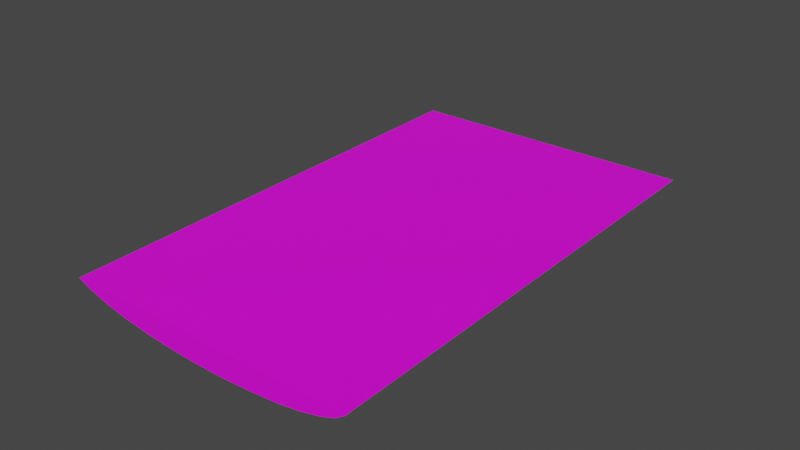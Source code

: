 # Source: HalfPipe4.blend  (saved by Blender 3.6.13; exported with 4.5.12 LTS)
import bpy
from mathutils import Matrix  # noqa: F401  (used for matrix-valued properties, if any)

bpy.ops.wm.read_factory_settings(use_empty=True)
scene = bpy.context.scene
scene.name = 'Scene'

# ---- collections
col_collection = bpy.data.collections.new('Collection'); scene.collection.children.link(col_collection)

# ---- images (referenced by path relative to the original .blend; pixels are not part of the script)
import os
ASSET_DIR = os.environ.get("B2B_ASSET_DIR", "")  # directory of the original .blend (textures are referenced by path, not embedded)
HERE = os.path.dirname(os.path.abspath(__file__))  # packed textures are extracted next to this script under _unpacked/

def load_image(name, relpath, width, height, colorspace="sRGB"):
    """Load a texture the original file referenced (path relative to the .blend, or extracted next to this script)."""
    p = next((c for c in (os.path.join(HERE, relpath), os.path.join(ASSET_DIR, relpath)) if relpath and os.path.exists(c)), "")
    if p:
        img = bpy.data.images.load(p, check_existing=True)
        img.name = name
    else:  # same state as the original file: an image datablock whose file is absent (Cycles renders it pink)
        img = bpy.data.images.new(name, width, height)
        img.source = "FILE"
        img.filepath = "//" + (relpath or name)
    img.colorspace_settings.name = colorspace
    return img
img_cylinder_base_color = load_image('Cylinder Base Color', 'HalfPipe4.png', 1024, 1024, 'sRGB')

# ---- materials (node trees are filled in below, after node groups)
mat_material_001 = bpy.data.materials.new('Material.001')
mat_material_001.use_transparent_shadow = False

# ---- material node trees
mat_material_001.use_nodes = True; mat_material_001.node_tree.nodes.clear()
_N = mat_material_001.node_tree.nodes; _L = mat_material_001.node_tree.links
n0 = _N.new('ShaderNodeBsdfPrincipled'); n0.name = 'Principled BSDF'; n0.location = (10, 300)
n0.distribution = 'GGX'
n0.subsurface_method = 'RANDOM_WALK_SKIN'
n0.inputs[3].default_value = 1.45
n0.inputs[27].default_value = (0.0, 0.0, 0.0, 1.0)
n0.inputs[28].default_value = 1.0
n1 = _N.new('ShaderNodeOutputMaterial'); n1.name = 'Material Output'; n1.location = (300, 300)
n2 = _N.new('ShaderNodeTexImage'); n2.name = 'Image Texture'; n2.location = (-280, 280)
n2.image = img_cylinder_base_color
_L.new(n0.outputs[0], n1.inputs[0])
_L.new(n2.outputs[0], n0.inputs[0])
n1.is_active_output = True

# ---- world
world_world = bpy.data.worlds.new('World'); scene.world = world_world
world_world.use_nodes = True; world_world.node_tree.nodes.clear()
_N = world_world.node_tree.nodes; _L = world_world.node_tree.links
n0 = _N.new('ShaderNodeOutputWorld'); n0.name = 'World Output'; n0.location = (300, 300)
n1 = _N.new('ShaderNodeBackground'); n1.name = 'Background'; n1.location = (10, 300)
n1.inputs[0].default_value = (0.05088, 0.05088, 0.05088, 1.0)
_L.new(n1.outputs[0], n0.inputs[0])
n0.is_active_output = True
world_world.color = (0.05088, 0.05088, 0.05088)
world_world.use_sun_shadow = False
world_world.sun_shadow_jitter_overblur = 0.0

# ---- meshes
me_cylinder = bpy.data.meshes.new('Cylinder')
me_cylinder.from_pydata([(1.517, -3.588, -0.9987), (1.573, -3.698, 1.001), (1.236, -3.438, -0.9988), (1.292, -3.548, 1.001), (0.9029, -3.146, -0.9989), (0.9589, -3.257, 1.001), (0.5302, -2.724, -0.9991), (0.5862, -2.835, 1.001), (0.1323, -2.188, -0.9993), (0.1883, -2.299, 1.001), (-0.2755, -1.558, -0.9996), (-0.2194, -1.669, 1.0), (-0.6774, -0.8594, -0.9998), (-0.6214, -0.97, 1.0), (-1.058, -0.1179, -1.0), (-1.002, -0.2285, 0.9999), (-1.403, 0.6376, -1.0), (-1.347, 0.527, 0.9996), (-1.699, 1.378, -1.001), (-1.643, 1.267, 0.9994), (-1.934, 2.075, -1.001), (-1.878, 1.964, 0.9991), (-2.1, 2.702, -1.001), (-2.044, 2.591, 0.9989), (-2.189, 3.234, -1.001), (-2.133, 3.123, 0.9987), (-2.2, 3.651, -1.001), (-2.144, 3.541, 0.9986)], [], [(0, 1, 3, 2), (2, 3, 5, 4), (4, 5, 7, 6), (6, 7, 9, 8), (8, 9, 11, 10), (10, 11, 13, 12), (12, 13, 15, 14), (14, 15, 17, 16), (16, 17, 19, 18), (18, 19, 21, 20), (20, 21, 23, 22), (22, 23, 25, 24), (24, 25, 27, 26), (0, 26, 27, 1), (3, 1, 27, 25, 23, 21, 19, 17, 15, 13, 11, 9, 7, 5), (0, 2, 4, 6, 8, 10, 12, 14, 16, 18, 20, 22, 24, 26)])
_uv = me_cylinder.uv_layers.new(name='UVMap')
_uv.uv.foreach_set('vector', [0.2428, 0.015, 0.4849, 7.891e-08, 0.4849, 0.03109, 0.2428, 0.04609, 0.2428, 0.04609, 0.4849, 0.03109, 0.4848, 0.08037, 0.2427, 0.09537, 0.2427, 0.09537, 0.4848, 0.08037, 0.4848, 0.1459, 0.2427, 0.1609, 0.2427, 0.1609, 0.4848, 0.1459, 0.4847, 0.2253, 0.2426, 0.2403, 0.2426, 0.2403, 0.4847, 0.2253, 0.4847, 0.3154, 0.2426, 0.3304, 0.2426, 0.3304, 0.4847, 0.3154, 0.4846, 0.4127, 0.2425, 0.4277, 0.2425, 0.4277, 0.4846, 0.4127, 0.4846, 0.5135, 0.2425, 0.5285, 0.2425, 0.5285, 0.4846, 0.5135, 0.4846, 0.614, 0.2425, 0.629, 0.2425, 0.629, 0.4846, 0.614, 0.4845, 0.7103, 0.2424, 0.7253, 0.2424, 0.7253, 0.4845, 0.7103, 0.4845, 0.7987, 0.2424, 0.8137, 0.2424, 0.8137, 0.4845, 0.7987, 0.4845, 0.8758, 0.2424, 0.8908, 0.2424, 0.8908, 0.4845, 0.8758, 0.4845, 0.9385, 0.2424, 0.9535, 0.2424, 0.9535, 0.4845, 0.9385, 0.4845, 0.9846, 0.2424, 0.9996, 0.2421, 0.015, 0.2424, 1.0, 0.0003324, 0.985, 0.0, 0.0, 0.6338, 0.03169, 0.6558, 2.242e-08, 0.6558, 0.985, 0.6338, 0.9395, 0.6141, 0.8772, 0.5973, 0.8006, 0.5841, 0.7125, 0.575, 0.6164, 0.5703, 0.516, 0.5703, 0.4151, 0.575, 0.3176, 0.5841, 0.2273, 0.5973, 0.1476, 0.6141, 0.08152, 0.4849, 2.103e-08, 0.5069, 0.03169, 0.5266, 0.08152, 0.5434, 0.1476, 0.5566, 0.2273, 0.5657, 0.3176, 0.5703, 0.4151, 0.5703, 0.516, 0.5657, 0.6164, 0.5566, 0.7125, 0.5434, 0.8006, 0.5266, 0.8772, 0.5069, 0.9395, 0.4849, 0.985])
me_cylinder.materials.append(mat_material_001)
me_cylinder.update()

# ---- objects
ob_cylinder = bpy.data.objects.new('Cylinder', me_cylinder)

# ---- transforms, parenting, visibility, modifiers, constraints
ob_cylinder.location = (0.0, 0.0, 0.0)
ob_cylinder.rotation_euler = (1.586, -1.138, -0.01076)
ob_cylinder.scale = (2.526, 2.769, 17.87)

# ---- collection membership
col_collection.objects.link(ob_cylinder)

# ---- scene / render settings (as saved in the file)
scene.frame_start = 1; scene.frame_end = 250; scene.frame_set(1)
scene.render.engine = 'BLENDER_EEVEE_NEXT'
scene.cycles.sampling_pattern = 'TABULATED_SOBOL'
scene.view_settings.view_transform = 'Filmic'
bpy.context.view_layer.update()

# ---- added for rendering (the .blend has no active camera and no usable light): camera, sun
cam_auto = bpy.data.cameras.new('AutoCamera')
cam_auto.lens = 50.0
cam_auto.sensor_width = 36.0
cam_auto.clip_end = 1000.0
ob_auto_camera = bpy.data.objects.new('AutoCamera', cam_auto)
scene.collection.objects.link(ob_auto_camera)
ob_auto_camera.location = (42.1723, -50.9293, 33.2103)
ob_auto_camera.rotation_euler = (1.09748, -7.21219e-08, 0.694738)
scene.camera = ob_auto_camera
light_auto_sun = bpy.data.lights.new('AutoSun', 'SUN')
light_auto_sun.energy = 3.0
light_auto_sun.angle = 0.0523599
ob_auto_sun = bpy.data.objects.new('AutoSun', light_auto_sun)
scene.collection.objects.link(ob_auto_sun)
ob_auto_sun.rotation_euler = (0.872665, 0.174533, 0.523599)
bpy.context.view_layer.update()
